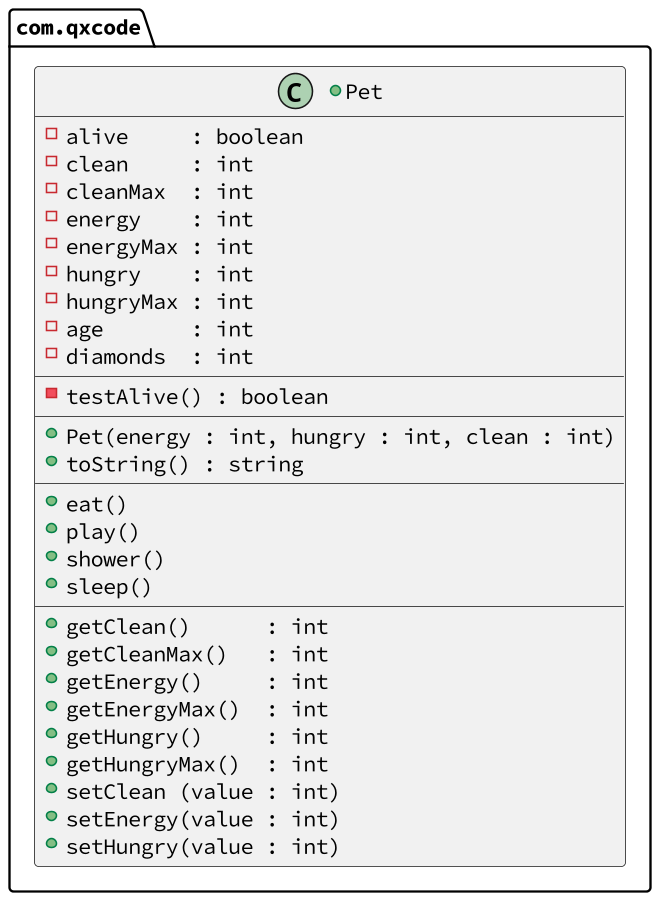

The diagram above was rendered by PlantUML. Its source (embedded in the PNG):
@startuml

skinparam defaultFontName Hasklig
skinparam dpi 150

package com.qxcode {
  +class Pet {
    - alive     : boolean
    - clean     : int
    - cleanMax  : int
    - energy    : int
    - energyMax : int
    - hungry    : int
    - hungryMax : int
    - age       : int
    - diamonds  : int
    __
    - testAlive() : boolean
    __
    + Pet(energy : int, hungry : int, clean : int)
    + toString() : string
    __
    + eat()
    + play()
    + shower()
    + sleep()
    __
    + getClean()      : int
    + getCleanMax()   : int
    + getEnergy()     : int
    + getEnergyMax()  : int
    + getHungry()     : int
    + getHungryMax()  : int
    + setClean (value : int)
    + setEnergy(value : int)
    + setHungry(value : int)
  }
}
@enduml